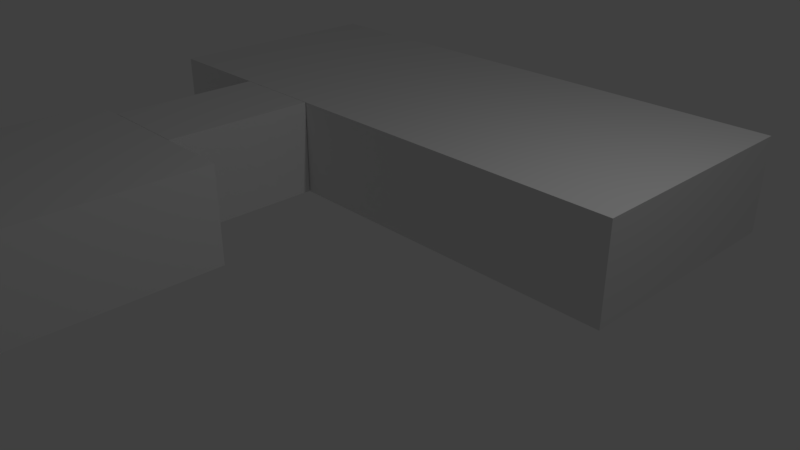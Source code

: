 # Source: MountCollege.blend  (saved by Blender 2.78.0; exported with 4.5.12 LTS)
import bpy
from mathutils import Matrix  # noqa: F401  (used for matrix-valued properties, if any)

bpy.ops.wm.read_factory_settings(use_empty=True)
scene = bpy.context.scene
scene.name = 'Scene'

# ---- collections
col_collection_1 = bpy.data.collections.new('Collection 1'); scene.collection.children.link(col_collection_1)

# ---- materials (node trees are filled in below, after node groups)
mat_material = bpy.data.materials.new('Material')
mat_material.alpha_threshold = 0.0
mat_material.roughness = 0.5
mat_material.line_color = (0.0, 0.0, 0.0, 1.0)

# ---- material node trees

# ---- world
world_world = bpy.data.worlds.new('World'); scene.world = world_world
world_world.color = (0.05088, 0.05088, 0.05088)
world_world.use_sun_shadow = False
world_world.sun_shadow_jitter_overblur = 0.0
world_world.cycles.sampling_method = 'MANUAL'

# ---- cameras
cam_camera = bpy.data.cameras.new('Camera')
cam_camera.clip_end = 100.0
cam_camera.lens = 35.0
cam_camera.sensor_width = 32.0
cam_camera.sensor_height = 18.0
cam_camera.ortho_scale = 7.314
cam_camera.dof.focus_distance = 0.0

# ---- lights
light_lamp = bpy.data.lights.new('Lamp', 'POINT')
light_lamp.transmission_factor = 0.0
light_lamp.cutoff_distance = 30.0
light_lamp.energy = 100.0
light_lamp.shadow_buffer_clip_start = 1.001
light_lamp.shadow_soft_size = 0.1
light_lamp.shadow_maximum_resolution = 0.006
light_lamp.use_absolute_resolution = True

# ---- meshes
me_cube_002 = bpy.data.meshes.new('Cube.002')
me_cube_002.from_pydata([(0.8729, 2.118, 0.0), (0.8729, -1.389, 0.0), (-1.149, -1.389, 0.0), (-1.149, 2.118, 0.0), (0.8729, 2.118, 0.9632), (0.8729, -1.389, 0.9632), (-1.149, -1.389, 0.9632), (-1.149, 2.118, 0.9632)], [], [(0, 1, 2, 3), (4, 7, 6, 5), (0, 4, 5, 1), (1, 5, 6, 2), (2, 6, 7, 3), (4, 0, 3, 7)])
me_cube_002.materials.append(mat_material)
me_cube_002.use_remesh_preserve_volume = False
me_cube_002.use_remesh_preserve_attributes = False
me_cube_002.use_mirror_vertex_groups = False
me_cube_002.update()
me_cube_001 = bpy.data.meshes.new('Cube.001')
me_cube_001.from_pydata([(-1.0, -1.0, -1.0), (-1.0, -1.0, 1.0), (-1.0, 2.161, -1.0), (-1.0, 2.161, 1.0), (1.0, -1.0, -1.0), (1.0, -1.0, 1.0), (1.0, 2.161, -1.0), (1.0, 2.161, 1.0)], [], [(0, 1, 3, 2), (2, 3, 7, 6), (6, 7, 5, 4), (4, 5, 1, 0), (2, 6, 4, 0), (7, 3, 1, 5)])
me_cube_001.use_remesh_preserve_volume = False
me_cube_001.use_remesh_preserve_attributes = False
me_cube_001.use_mirror_vertex_groups = False
me_cube_001.update()
me_cube = bpy.data.meshes.new('Cube')
me_cube.from_pydata([(0.3637, 2.118, 0.0), (0.3637, -1.389, 0.0), (-0.3637, -1.389, 0.0), (-0.3637, 2.118, 0.0), (0.3637, 2.118, 0.9632), (0.3637, -1.389, 0.9632), (-0.3637, -1.389, 0.9632), (-0.3637, 2.118, 0.9632)], [], [(0, 1, 2, 3), (4, 7, 6, 5), (0, 4, 5, 1), (1, 5, 6, 2), (2, 6, 7, 3), (4, 0, 3, 7)])
me_cube.materials.append(mat_material)
me_cube.use_remesh_preserve_volume = False
me_cube.use_remesh_preserve_attributes = False
me_cube.use_mirror_vertex_groups = False
me_cube.update()

# ---- objects
ob_mount_college = bpy.data.objects.new('Mount College', None)
ob_cube_002 = bpy.data.objects.new('Cube.002', me_cube_002)
ob_cube_001 = bpy.data.objects.new('Cube.001', me_cube_001)
ob_cube = bpy.data.objects.new('Cube', me_cube)
ob_lamp = bpy.data.objects.new('Lamp', light_lamp)
ob_camera = bpy.data.objects.new('Camera', cam_camera)

# ---- transforms, parenting, visibility, modifiers, constraints
ob_mount_college.location = (-0.4598, 0.6613, 0.0)
ob_mount_college.empty_image_offset = (0.0, 0.0)
ob_mount_college.lineart.crease_threshold = 0.0
ob_cube_002.parent = ob_mount_college
ob_cube_002.matrix_parent_inverse = Matrix(((1.0, 0.0, 0.0, 2.831), (0.0, 1.0, 0.0, -6.183), (0.0, 0.0, 1.0, -0.0), (0.0, 0.0, 0.0, 1.0)))
ob_cube_002.location = (-2.84, 7.572, 0.0)
ob_cube_002.scale = (4.067, 1.0, 1.431)
ob_cube_002.lock_rotations_4d = False
ob_cube_002.empty_display_type = 'ARROWS'
ob_cube_002.lineart.crease_threshold = 0.0
ob_cube_001.parent = ob_mount_college
ob_cube_001.matrix_parent_inverse = Matrix(((1.0, 0.0, 0.0, 2.831), (0.0, 1.0, 0.0, -6.183), (0.0, 0.0, 1.0, -0.0), (0.0, 0.0, 0.0, 1.0)))
ob_cube_001.location = (-5.127, 4.69, 0.6944)
ob_cube_001.scale = (0.6867, 0.6867, 0.6867)
ob_cube_001.lineart.crease_threshold = 0.0
ob_cube.parent = ob_mount_college
ob_cube.matrix_parent_inverse = Matrix(((1.0, 0.0, 0.0, 2.831), (0.0, 1.0, 0.0, -6.183), (0.0, 0.0, 1.0, -0.0), (0.0, 0.0, 0.0, 1.0)))
ob_cube.location = (-4.866, 1.884, 0.0)
ob_cube.scale = (4.067, 1.0, 1.431)
ob_cube.lock_rotations_4d = False
ob_cube.empty_display_type = 'ARROWS'
ob_cube.lineart.crease_threshold = 0.0
ob_lamp.location = (4.076, 1.005, 5.904)
ob_lamp.rotation_euler = (0.6503, 0.05522, 1.866)
ob_lamp.lock_rotations_4d = False
ob_lamp.empty_display_type = 'ARROWS'
ob_lamp.color = (0.0, 0.0, 0.0, 0.0)
ob_lamp.lineart.crease_threshold = 0.0
ob_camera.location = (7.481, -6.508, 5.344)
ob_camera.rotation_euler = (1.109, 0.0, 0.8149)
ob_camera.lock_rotations_4d = False
ob_camera.empty_display_type = 'ARROWS'
ob_camera.color = (0.0, 0.0, 0.0, 0.0)
ob_camera.display_type = 'WIRE'
ob_camera.lineart.crease_threshold = 0.0

# ---- collection membership
col_collection_1.objects.link(ob_mount_college)
col_collection_1.objects.link(ob_cube_002)
col_collection_1.objects.link(ob_cube_001)
col_collection_1.objects.link(ob_cube)
col_collection_1.objects.link(ob_lamp)
col_collection_1.objects.link(ob_camera)

# ---- scene / render settings (as saved in the file)
scene.camera = ob_camera
scene.frame_start = 1; scene.frame_end = 250; scene.frame_set(1)
scene.render.engine = 'CYCLES'
scene.render.resolution_percentage = 50
scene.render.dither_intensity = 0.0
scene.cycles.use_denoising = False
scene.cycles.samples = 10
scene.cycles.sampling_pattern = 'TABULATED_SOBOL'
scene.cycles.light_sampling_threshold = 0.0
scene.cycles.use_adaptive_sampling = False
scene.cycles.use_light_tree = False
scene.cycles.blur_glossy = 0.0
scene.cycles.sample_clamp_indirect = 0.0
scene.view_settings.view_transform = 'Standard'
bpy.context.view_layer.update()
